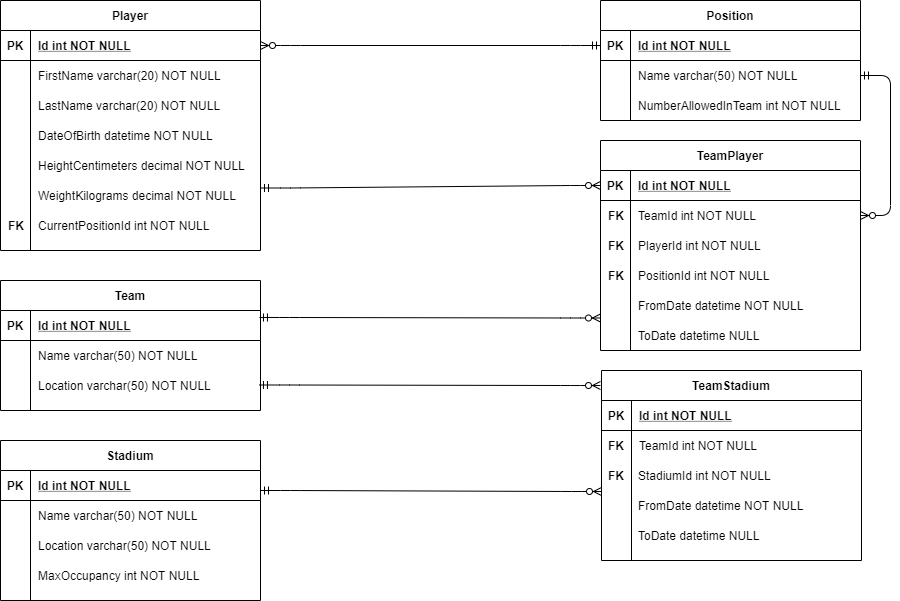

The diagram above was exported from draw.io. Its source (the exported page's mxGraphModel, read from the mxfile embedded in the PNG):
<mxGraphModel dx="1422" dy="762" grid="1" gridSize="10" guides="1" tooltips="1" connect="1" arrows="1" fold="1" page="1" pageScale="1" pageWidth="850" pageHeight="1100" math="0" shadow="0" extFonts="Permanent Marker^https://fonts.googleapis.com/css?family=Permanent+Marker">
  <root>
    <mxCell id="0" />
    <mxCell id="1" parent="0" />
    <mxCell id="C-vyLk0tnHw3VtMMgP7b-1" value="" style="edgeStyle=entityRelationEdgeStyle;endArrow=ERzeroToMany;startArrow=ERmandOne;endFill=1;startFill=0;exitX=0;exitY=0.5;exitDx=0;exitDy=0;entryX=1;entryY=0.5;entryDx=0;entryDy=0;" parent="1" source="fY_bY_-XRFUOcU21bGpu-25" target="C-vyLk0tnHw3VtMMgP7b-24" edge="1">
      <mxGeometry width="100" height="100" relative="1" as="geometry">
        <mxPoint x="340" y="720" as="sourcePoint" />
        <mxPoint x="510" y="290" as="targetPoint" />
      </mxGeometry>
    </mxCell>
    <mxCell id="C-vyLk0tnHw3VtMMgP7b-23" value="Player" style="shape=table;startSize=30;container=1;collapsible=1;childLayout=tableLayout;fixedRows=1;rowLines=0;fontStyle=1;align=center;resizeLast=1;" parent="1" vertex="1">
      <mxGeometry x="120" y="120" width="260" height="250" as="geometry" />
    </mxCell>
    <mxCell id="C-vyLk0tnHw3VtMMgP7b-24" value="" style="shape=partialRectangle;collapsible=0;dropTarget=0;pointerEvents=0;fillColor=none;points=[[0,0.5],[1,0.5]];portConstraint=eastwest;top=0;left=0;right=0;bottom=1;" parent="C-vyLk0tnHw3VtMMgP7b-23" vertex="1">
      <mxGeometry y="30" width="260" height="30" as="geometry" />
    </mxCell>
    <mxCell id="C-vyLk0tnHw3VtMMgP7b-25" value="PK" style="shape=partialRectangle;overflow=hidden;connectable=0;fillColor=none;top=0;left=0;bottom=0;right=0;fontStyle=1;" parent="C-vyLk0tnHw3VtMMgP7b-24" vertex="1">
      <mxGeometry width="30" height="30" as="geometry" />
    </mxCell>
    <mxCell id="C-vyLk0tnHw3VtMMgP7b-26" value="Id int NOT NULL " style="shape=partialRectangle;overflow=hidden;connectable=0;fillColor=none;top=0;left=0;bottom=0;right=0;align=left;spacingLeft=6;fontStyle=5;" parent="C-vyLk0tnHw3VtMMgP7b-24" vertex="1">
      <mxGeometry x="30" width="230" height="30" as="geometry" />
    </mxCell>
    <mxCell id="C-vyLk0tnHw3VtMMgP7b-27" value="" style="shape=partialRectangle;collapsible=0;dropTarget=0;pointerEvents=0;fillColor=none;points=[[0,0.5],[1,0.5]];portConstraint=eastwest;top=0;left=0;right=0;bottom=0;" parent="C-vyLk0tnHw3VtMMgP7b-23" vertex="1">
      <mxGeometry y="60" width="260" height="30" as="geometry" />
    </mxCell>
    <mxCell id="C-vyLk0tnHw3VtMMgP7b-28" value="" style="shape=partialRectangle;overflow=hidden;connectable=0;fillColor=none;top=0;left=0;bottom=0;right=0;" parent="C-vyLk0tnHw3VtMMgP7b-27" vertex="1">
      <mxGeometry width="30" height="30" as="geometry" />
    </mxCell>
    <mxCell id="C-vyLk0tnHw3VtMMgP7b-29" value="FirstName varchar(20) NOT NULL" style="shape=partialRectangle;overflow=hidden;connectable=0;fillColor=none;top=0;left=0;bottom=0;right=0;align=left;spacingLeft=6;" parent="C-vyLk0tnHw3VtMMgP7b-27" vertex="1">
      <mxGeometry x="30" width="230" height="30" as="geometry" />
    </mxCell>
    <mxCell id="fY_bY_-XRFUOcU21bGpu-1" value="LastName varchar(20) NOT NULL" style="shape=partialRectangle;overflow=hidden;connectable=0;fillColor=none;top=0;left=0;bottom=0;right=0;align=left;spacingLeft=6;" vertex="1" parent="1">
      <mxGeometry x="150" y="210" width="220" height="30" as="geometry" />
    </mxCell>
    <mxCell id="fY_bY_-XRFUOcU21bGpu-2" value="DateOfBirth datetime NOT NULL" style="shape=partialRectangle;overflow=hidden;connectable=0;fillColor=none;top=0;left=0;bottom=0;right=0;align=left;spacingLeft=6;" vertex="1" parent="1">
      <mxGeometry x="150" y="240" width="220" height="30" as="geometry" />
    </mxCell>
    <mxCell id="fY_bY_-XRFUOcU21bGpu-3" value="HeightCentimeters decimal NOT NULL" style="shape=partialRectangle;overflow=hidden;connectable=0;fillColor=none;top=0;left=0;bottom=0;right=0;align=left;spacingLeft=6;" vertex="1" parent="1">
      <mxGeometry x="150" y="270" width="220" height="30" as="geometry" />
    </mxCell>
    <mxCell id="fY_bY_-XRFUOcU21bGpu-4" value="WeightKilograms decimal NOT NULL" style="shape=partialRectangle;overflow=hidden;connectable=0;fillColor=none;top=0;left=0;bottom=0;right=0;align=left;spacingLeft=6;" vertex="1" parent="1">
      <mxGeometry x="150" y="300" width="220" height="30" as="geometry" />
    </mxCell>
    <mxCell id="fY_bY_-XRFUOcU21bGpu-5" value="CurrentPositionId int NOT NULL" style="shape=partialRectangle;overflow=hidden;connectable=0;fillColor=none;top=0;left=0;bottom=0;right=0;align=left;spacingLeft=6;" vertex="1" parent="1">
      <mxGeometry x="150" y="330" width="220" height="30" as="geometry" />
    </mxCell>
    <mxCell id="fY_bY_-XRFUOcU21bGpu-6" value="FK" style="shape=partialRectangle;overflow=hidden;connectable=0;fillColor=none;top=0;left=0;bottom=0;right=0;align=left;spacingLeft=6;fontStyle=1" vertex="1" parent="1">
      <mxGeometry x="120" y="330" width="30" height="30" as="geometry" />
    </mxCell>
    <mxCell id="fY_bY_-XRFUOcU21bGpu-7" value="Team" style="shape=table;startSize=30;container=1;collapsible=1;childLayout=tableLayout;fixedRows=1;rowLines=0;fontStyle=1;align=center;resizeLast=1;" vertex="1" parent="1">
      <mxGeometry x="120" y="400" width="260" height="130" as="geometry" />
    </mxCell>
    <mxCell id="fY_bY_-XRFUOcU21bGpu-8" value="" style="shape=partialRectangle;collapsible=0;dropTarget=0;pointerEvents=0;fillColor=none;points=[[0,0.5],[1,0.5]];portConstraint=eastwest;top=0;left=0;right=0;bottom=1;" vertex="1" parent="fY_bY_-XRFUOcU21bGpu-7">
      <mxGeometry y="30" width="260" height="30" as="geometry" />
    </mxCell>
    <mxCell id="fY_bY_-XRFUOcU21bGpu-9" value="PK" style="shape=partialRectangle;overflow=hidden;connectable=0;fillColor=none;top=0;left=0;bottom=0;right=0;fontStyle=1;" vertex="1" parent="fY_bY_-XRFUOcU21bGpu-8">
      <mxGeometry width="30" height="30" as="geometry" />
    </mxCell>
    <mxCell id="fY_bY_-XRFUOcU21bGpu-10" value="Id int NOT NULL " style="shape=partialRectangle;overflow=hidden;connectable=0;fillColor=none;top=0;left=0;bottom=0;right=0;align=left;spacingLeft=6;fontStyle=5;" vertex="1" parent="fY_bY_-XRFUOcU21bGpu-8">
      <mxGeometry x="30" width="230" height="30" as="geometry" />
    </mxCell>
    <mxCell id="fY_bY_-XRFUOcU21bGpu-11" value="" style="shape=partialRectangle;collapsible=0;dropTarget=0;pointerEvents=0;fillColor=none;points=[[0,0.5],[1,0.5]];portConstraint=eastwest;top=0;left=0;right=0;bottom=0;" vertex="1" parent="fY_bY_-XRFUOcU21bGpu-7">
      <mxGeometry y="60" width="260" height="30" as="geometry" />
    </mxCell>
    <mxCell id="fY_bY_-XRFUOcU21bGpu-12" value="" style="shape=partialRectangle;overflow=hidden;connectable=0;fillColor=none;top=0;left=0;bottom=0;right=0;" vertex="1" parent="fY_bY_-XRFUOcU21bGpu-11">
      <mxGeometry width="30" height="30" as="geometry" />
    </mxCell>
    <mxCell id="fY_bY_-XRFUOcU21bGpu-13" value="Name varchar(50) NOT NULL" style="shape=partialRectangle;overflow=hidden;connectable=0;fillColor=none;top=0;left=0;bottom=0;right=0;align=left;spacingLeft=6;" vertex="1" parent="fY_bY_-XRFUOcU21bGpu-11">
      <mxGeometry x="30" width="230" height="30" as="geometry" />
    </mxCell>
    <mxCell id="fY_bY_-XRFUOcU21bGpu-14" value="Location varchar(50) NOT NULL" style="shape=partialRectangle;overflow=hidden;connectable=0;fillColor=none;top=0;left=0;bottom=0;right=0;align=left;spacingLeft=6;" vertex="1" parent="1">
      <mxGeometry x="150" y="490" width="230" height="30" as="geometry" />
    </mxCell>
    <mxCell id="fY_bY_-XRFUOcU21bGpu-15" value="Stadium" style="shape=table;startSize=30;container=1;collapsible=1;childLayout=tableLayout;fixedRows=1;rowLines=0;fontStyle=1;align=center;resizeLast=1;" vertex="1" parent="1">
      <mxGeometry x="120" y="560" width="260" height="160" as="geometry" />
    </mxCell>
    <mxCell id="fY_bY_-XRFUOcU21bGpu-16" value="" style="shape=partialRectangle;collapsible=0;dropTarget=0;pointerEvents=0;fillColor=none;points=[[0,0.5],[1,0.5]];portConstraint=eastwest;top=0;left=0;right=0;bottom=1;" vertex="1" parent="fY_bY_-XRFUOcU21bGpu-15">
      <mxGeometry y="30" width="260" height="30" as="geometry" />
    </mxCell>
    <mxCell id="fY_bY_-XRFUOcU21bGpu-17" value="PK" style="shape=partialRectangle;overflow=hidden;connectable=0;fillColor=none;top=0;left=0;bottom=0;right=0;fontStyle=1;" vertex="1" parent="fY_bY_-XRFUOcU21bGpu-16">
      <mxGeometry width="30" height="30" as="geometry" />
    </mxCell>
    <mxCell id="fY_bY_-XRFUOcU21bGpu-18" value="Id int NOT NULL " style="shape=partialRectangle;overflow=hidden;connectable=0;fillColor=none;top=0;left=0;bottom=0;right=0;align=left;spacingLeft=6;fontStyle=5;" vertex="1" parent="fY_bY_-XRFUOcU21bGpu-16">
      <mxGeometry x="30" width="230" height="30" as="geometry" />
    </mxCell>
    <mxCell id="fY_bY_-XRFUOcU21bGpu-19" value="" style="shape=partialRectangle;collapsible=0;dropTarget=0;pointerEvents=0;fillColor=none;points=[[0,0.5],[1,0.5]];portConstraint=eastwest;top=0;left=0;right=0;bottom=0;" vertex="1" parent="fY_bY_-XRFUOcU21bGpu-15">
      <mxGeometry y="60" width="260" height="30" as="geometry" />
    </mxCell>
    <mxCell id="fY_bY_-XRFUOcU21bGpu-20" value="" style="shape=partialRectangle;overflow=hidden;connectable=0;fillColor=none;top=0;left=0;bottom=0;right=0;" vertex="1" parent="fY_bY_-XRFUOcU21bGpu-19">
      <mxGeometry width="30" height="30" as="geometry" />
    </mxCell>
    <mxCell id="fY_bY_-XRFUOcU21bGpu-21" value="Name varchar(50) NOT NULL" style="shape=partialRectangle;overflow=hidden;connectable=0;fillColor=none;top=0;left=0;bottom=0;right=0;align=left;spacingLeft=6;" vertex="1" parent="fY_bY_-XRFUOcU21bGpu-19">
      <mxGeometry x="30" width="230" height="30" as="geometry" />
    </mxCell>
    <mxCell id="fY_bY_-XRFUOcU21bGpu-22" value="Location varchar(50) NOT NULL" style="shape=partialRectangle;overflow=hidden;connectable=0;fillColor=none;top=0;left=0;bottom=0;right=0;align=left;spacingLeft=6;" vertex="1" parent="1">
      <mxGeometry x="150" y="650" width="230" height="30" as="geometry" />
    </mxCell>
    <mxCell id="fY_bY_-XRFUOcU21bGpu-23" value="MaxOccupancy int NOT NULL" style="shape=partialRectangle;overflow=hidden;connectable=0;fillColor=none;top=0;left=0;bottom=0;right=0;align=left;spacingLeft=6;" vertex="1" parent="1">
      <mxGeometry x="150" y="680" width="230" height="30" as="geometry" />
    </mxCell>
    <mxCell id="fY_bY_-XRFUOcU21bGpu-24" value="Position" style="shape=table;startSize=30;container=1;collapsible=1;childLayout=tableLayout;fixedRows=1;rowLines=0;fontStyle=1;align=center;resizeLast=1;" vertex="1" parent="1">
      <mxGeometry x="720" y="120" width="260" height="120" as="geometry" />
    </mxCell>
    <mxCell id="fY_bY_-XRFUOcU21bGpu-25" value="" style="shape=partialRectangle;collapsible=0;dropTarget=0;pointerEvents=0;fillColor=none;points=[[0,0.5],[1,0.5]];portConstraint=eastwest;top=0;left=0;right=0;bottom=1;" vertex="1" parent="fY_bY_-XRFUOcU21bGpu-24">
      <mxGeometry y="30" width="260" height="30" as="geometry" />
    </mxCell>
    <mxCell id="fY_bY_-XRFUOcU21bGpu-26" value="PK" style="shape=partialRectangle;overflow=hidden;connectable=0;fillColor=none;top=0;left=0;bottom=0;right=0;fontStyle=1;" vertex="1" parent="fY_bY_-XRFUOcU21bGpu-25">
      <mxGeometry width="30" height="30" as="geometry" />
    </mxCell>
    <mxCell id="fY_bY_-XRFUOcU21bGpu-27" value="Id int NOT NULL " style="shape=partialRectangle;overflow=hidden;connectable=0;fillColor=none;top=0;left=0;bottom=0;right=0;align=left;spacingLeft=6;fontStyle=5;" vertex="1" parent="fY_bY_-XRFUOcU21bGpu-25">
      <mxGeometry x="30" width="230" height="30" as="geometry" />
    </mxCell>
    <mxCell id="fY_bY_-XRFUOcU21bGpu-28" value="" style="shape=partialRectangle;collapsible=0;dropTarget=0;pointerEvents=0;fillColor=none;points=[[0,0.5],[1,0.5]];portConstraint=eastwest;top=0;left=0;right=0;bottom=0;" vertex="1" parent="fY_bY_-XRFUOcU21bGpu-24">
      <mxGeometry y="60" width="260" height="30" as="geometry" />
    </mxCell>
    <mxCell id="fY_bY_-XRFUOcU21bGpu-29" value="" style="shape=partialRectangle;overflow=hidden;connectable=0;fillColor=none;top=0;left=0;bottom=0;right=0;" vertex="1" parent="fY_bY_-XRFUOcU21bGpu-28">
      <mxGeometry width="30" height="30" as="geometry" />
    </mxCell>
    <mxCell id="fY_bY_-XRFUOcU21bGpu-30" value="Name varchar(50) NOT NULL" style="shape=partialRectangle;overflow=hidden;connectable=0;fillColor=none;top=0;left=0;bottom=0;right=0;align=left;spacingLeft=6;" vertex="1" parent="fY_bY_-XRFUOcU21bGpu-28">
      <mxGeometry x="30" width="230" height="30" as="geometry" />
    </mxCell>
    <mxCell id="fY_bY_-XRFUOcU21bGpu-31" value="NumberAllowedInTeam int NOT NULL" style="shape=partialRectangle;overflow=hidden;connectable=0;fillColor=none;top=0;left=0;bottom=0;right=0;align=left;spacingLeft=6;" vertex="1" parent="1">
      <mxGeometry x="750" y="210" width="230" height="30" as="geometry" />
    </mxCell>
    <mxCell id="fY_bY_-XRFUOcU21bGpu-33" value="TeamPlayer" style="shape=table;startSize=30;container=1;collapsible=1;childLayout=tableLayout;fixedRows=1;rowLines=0;fontStyle=1;align=center;resizeLast=1;" vertex="1" parent="1">
      <mxGeometry x="720" y="260" width="260" height="210" as="geometry" />
    </mxCell>
    <mxCell id="fY_bY_-XRFUOcU21bGpu-34" value="" style="shape=partialRectangle;collapsible=0;dropTarget=0;pointerEvents=0;fillColor=none;points=[[0,0.5],[1,0.5]];portConstraint=eastwest;top=0;left=0;right=0;bottom=1;" vertex="1" parent="fY_bY_-XRFUOcU21bGpu-33">
      <mxGeometry y="30" width="260" height="30" as="geometry" />
    </mxCell>
    <mxCell id="fY_bY_-XRFUOcU21bGpu-35" value="PK" style="shape=partialRectangle;overflow=hidden;connectable=0;fillColor=none;top=0;left=0;bottom=0;right=0;fontStyle=1;" vertex="1" parent="fY_bY_-XRFUOcU21bGpu-34">
      <mxGeometry width="30" height="30" as="geometry" />
    </mxCell>
    <mxCell id="fY_bY_-XRFUOcU21bGpu-36" value="Id int NOT NULL " style="shape=partialRectangle;overflow=hidden;connectable=0;fillColor=none;top=0;left=0;bottom=0;right=0;align=left;spacingLeft=6;fontStyle=5;" vertex="1" parent="fY_bY_-XRFUOcU21bGpu-34">
      <mxGeometry x="30" width="230" height="30" as="geometry" />
    </mxCell>
    <mxCell id="fY_bY_-XRFUOcU21bGpu-37" value="" style="shape=partialRectangle;collapsible=0;dropTarget=0;pointerEvents=0;fillColor=none;points=[[0,0.5],[1,0.5]];portConstraint=eastwest;top=0;left=0;right=0;bottom=0;" vertex="1" parent="fY_bY_-XRFUOcU21bGpu-33">
      <mxGeometry y="60" width="260" height="30" as="geometry" />
    </mxCell>
    <mxCell id="fY_bY_-XRFUOcU21bGpu-38" value="" style="shape=partialRectangle;overflow=hidden;connectable=0;fillColor=none;top=0;left=0;bottom=0;right=0;" vertex="1" parent="fY_bY_-XRFUOcU21bGpu-37">
      <mxGeometry width="30" height="30" as="geometry" />
    </mxCell>
    <mxCell id="fY_bY_-XRFUOcU21bGpu-39" value="TeamId int NOT NULL" style="shape=partialRectangle;overflow=hidden;connectable=0;fillColor=none;top=0;left=0;bottom=0;right=0;align=left;spacingLeft=6;" vertex="1" parent="fY_bY_-XRFUOcU21bGpu-37">
      <mxGeometry x="30" width="230" height="30" as="geometry" />
    </mxCell>
    <mxCell id="fY_bY_-XRFUOcU21bGpu-40" value="PlayerId int NOT NULL" style="shape=partialRectangle;overflow=hidden;connectable=0;fillColor=none;top=0;left=0;bottom=0;right=0;align=left;spacingLeft=6;" vertex="1" parent="1">
      <mxGeometry x="750" y="350" width="230" height="30" as="geometry" />
    </mxCell>
    <mxCell id="fY_bY_-XRFUOcU21bGpu-41" value="PositionId int NOT NULL" style="shape=partialRectangle;overflow=hidden;connectable=0;fillColor=none;top=0;left=0;bottom=0;right=0;align=left;spacingLeft=6;" vertex="1" parent="1">
      <mxGeometry x="750" y="380" width="230" height="30" as="geometry" />
    </mxCell>
    <mxCell id="fY_bY_-XRFUOcU21bGpu-42" value="FromDate datetime NOT NULL" style="shape=partialRectangle;overflow=hidden;connectable=0;fillColor=none;top=0;left=0;bottom=0;right=0;align=left;spacingLeft=6;" vertex="1" parent="1">
      <mxGeometry x="750" y="410" width="220" height="30" as="geometry" />
    </mxCell>
    <mxCell id="fY_bY_-XRFUOcU21bGpu-43" value="ToDate datetime NULL" style="shape=partialRectangle;overflow=hidden;connectable=0;fillColor=none;top=0;left=0;bottom=0;right=0;align=left;spacingLeft=6;" vertex="1" parent="1">
      <mxGeometry x="750" y="440" width="220" height="30" as="geometry" />
    </mxCell>
    <mxCell id="fY_bY_-XRFUOcU21bGpu-44" value="FK" style="shape=partialRectangle;overflow=hidden;connectable=0;fillColor=none;top=0;left=0;bottom=0;right=0;align=left;spacingLeft=6;fontStyle=1" vertex="1" parent="1">
      <mxGeometry x="720" y="320" width="30" height="30" as="geometry" />
    </mxCell>
    <mxCell id="fY_bY_-XRFUOcU21bGpu-45" value="FK" style="shape=partialRectangle;overflow=hidden;connectable=0;fillColor=none;top=0;left=0;bottom=0;right=0;align=left;spacingLeft=6;fontStyle=1" vertex="1" parent="1">
      <mxGeometry x="720" y="350" width="30" height="30" as="geometry" />
    </mxCell>
    <mxCell id="fY_bY_-XRFUOcU21bGpu-46" value="FK" style="shape=partialRectangle;overflow=hidden;connectable=0;fillColor=none;top=0;left=0;bottom=0;right=0;align=left;spacingLeft=6;fontStyle=1" vertex="1" parent="1">
      <mxGeometry x="720" y="380" width="30" height="30" as="geometry" />
    </mxCell>
    <mxCell id="fY_bY_-XRFUOcU21bGpu-47" value="" style="edgeStyle=entityRelationEdgeStyle;endArrow=ERzeroToMany;startArrow=ERmandOne;endFill=1;startFill=0;entryX=1;entryY=0.5;entryDx=0;entryDy=0;" edge="1" parent="1" source="fY_bY_-XRFUOcU21bGpu-28" target="fY_bY_-XRFUOcU21bGpu-37">
      <mxGeometry width="100" height="100" relative="1" as="geometry">
        <mxPoint x="1420" y="210" as="sourcePoint" />
        <mxPoint x="1080" y="210" as="targetPoint" />
      </mxGeometry>
    </mxCell>
    <mxCell id="fY_bY_-XRFUOcU21bGpu-48" value="" style="edgeStyle=entityRelationEdgeStyle;endArrow=ERzeroToMany;startArrow=ERmandOne;endFill=1;startFill=0;exitX=1;exitY=0.75;exitDx=0;exitDy=0;entryX=0;entryY=0.5;entryDx=0;entryDy=0;" edge="1" parent="1" source="C-vyLk0tnHw3VtMMgP7b-23" target="fY_bY_-XRFUOcU21bGpu-34">
      <mxGeometry width="100" height="100" relative="1" as="geometry">
        <mxPoint x="880" y="334.5" as="sourcePoint" />
        <mxPoint x="540" y="334.5" as="targetPoint" />
      </mxGeometry>
    </mxCell>
    <mxCell id="fY_bY_-XRFUOcU21bGpu-49" value="" style="edgeStyle=entityRelationEdgeStyle;endArrow=ERzeroToMany;startArrow=ERmandOne;endFill=1;startFill=0;exitX=0.996;exitY=0.233;exitDx=0;exitDy=0;entryX=0;entryY=0.5;entryDx=0;entryDy=0;exitPerimeter=0;" edge="1" parent="1" source="fY_bY_-XRFUOcU21bGpu-8">
      <mxGeometry width="100" height="100" relative="1" as="geometry">
        <mxPoint x="380" y="440" as="sourcePoint" />
        <mxPoint x="720" y="437.5" as="targetPoint" />
      </mxGeometry>
    </mxCell>
    <mxCell id="fY_bY_-XRFUOcU21bGpu-50" value="TeamStadium" style="shape=table;startSize=30;container=1;collapsible=1;childLayout=tableLayout;fixedRows=1;rowLines=0;fontStyle=1;align=center;resizeLast=1;" vertex="1" parent="1">
      <mxGeometry x="721" y="490" width="260" height="190" as="geometry" />
    </mxCell>
    <mxCell id="fY_bY_-XRFUOcU21bGpu-51" value="" style="shape=partialRectangle;collapsible=0;dropTarget=0;pointerEvents=0;fillColor=none;points=[[0,0.5],[1,0.5]];portConstraint=eastwest;top=0;left=0;right=0;bottom=1;" vertex="1" parent="fY_bY_-XRFUOcU21bGpu-50">
      <mxGeometry y="30" width="260" height="30" as="geometry" />
    </mxCell>
    <mxCell id="fY_bY_-XRFUOcU21bGpu-52" value="PK" style="shape=partialRectangle;overflow=hidden;connectable=0;fillColor=none;top=0;left=0;bottom=0;right=0;fontStyle=1;" vertex="1" parent="fY_bY_-XRFUOcU21bGpu-51">
      <mxGeometry width="30" height="30" as="geometry" />
    </mxCell>
    <mxCell id="fY_bY_-XRFUOcU21bGpu-53" value="Id int NOT NULL " style="shape=partialRectangle;overflow=hidden;connectable=0;fillColor=none;top=0;left=0;bottom=0;right=0;align=left;spacingLeft=6;fontStyle=5;" vertex="1" parent="fY_bY_-XRFUOcU21bGpu-51">
      <mxGeometry x="30" width="230" height="30" as="geometry" />
    </mxCell>
    <mxCell id="fY_bY_-XRFUOcU21bGpu-54" value="" style="shape=partialRectangle;collapsible=0;dropTarget=0;pointerEvents=0;fillColor=none;points=[[0,0.5],[1,0.5]];portConstraint=eastwest;top=0;left=0;right=0;bottom=0;" vertex="1" parent="fY_bY_-XRFUOcU21bGpu-50">
      <mxGeometry y="60" width="260" height="30" as="geometry" />
    </mxCell>
    <mxCell id="fY_bY_-XRFUOcU21bGpu-55" value="" style="shape=partialRectangle;overflow=hidden;connectable=0;fillColor=none;top=0;left=0;bottom=0;right=0;" vertex="1" parent="fY_bY_-XRFUOcU21bGpu-54">
      <mxGeometry width="30" height="30" as="geometry" />
    </mxCell>
    <mxCell id="fY_bY_-XRFUOcU21bGpu-56" value="TeamId int NOT NULL" style="shape=partialRectangle;overflow=hidden;connectable=0;fillColor=none;top=0;left=0;bottom=0;right=0;align=left;spacingLeft=6;" vertex="1" parent="fY_bY_-XRFUOcU21bGpu-54">
      <mxGeometry x="30" width="230" height="30" as="geometry" />
    </mxCell>
    <mxCell id="fY_bY_-XRFUOcU21bGpu-57" value="StadiumId int NOT NULL" style="shape=partialRectangle;overflow=hidden;connectable=0;fillColor=none;top=0;left=0;bottom=0;right=0;align=left;spacingLeft=6;" vertex="1" parent="1">
      <mxGeometry x="750" y="580" width="230" height="30" as="geometry" />
    </mxCell>
    <mxCell id="fY_bY_-XRFUOcU21bGpu-59" value="FromDate datetime NOT NULL" style="shape=partialRectangle;overflow=hidden;connectable=0;fillColor=none;top=0;left=0;bottom=0;right=0;align=left;spacingLeft=6;" vertex="1" parent="1">
      <mxGeometry x="750" y="610" width="220" height="30" as="geometry" />
    </mxCell>
    <mxCell id="fY_bY_-XRFUOcU21bGpu-60" value="ToDate datetime NULL" style="shape=partialRectangle;overflow=hidden;connectable=0;fillColor=none;top=0;left=0;bottom=0;right=0;align=left;spacingLeft=6;" vertex="1" parent="1">
      <mxGeometry x="750" y="640" width="220" height="30" as="geometry" />
    </mxCell>
    <mxCell id="fY_bY_-XRFUOcU21bGpu-61" value="FK" style="shape=partialRectangle;overflow=hidden;connectable=0;fillColor=none;top=0;left=0;bottom=0;right=0;align=left;spacingLeft=6;fontStyle=1" vertex="1" parent="1">
      <mxGeometry x="720" y="550" width="30" height="30" as="geometry" />
    </mxCell>
    <mxCell id="fY_bY_-XRFUOcU21bGpu-62" value="FK" style="shape=partialRectangle;overflow=hidden;connectable=0;fillColor=none;top=0;left=0;bottom=0;right=0;align=left;spacingLeft=6;fontStyle=1" vertex="1" parent="1">
      <mxGeometry x="720" y="580" width="30" height="30" as="geometry" />
    </mxCell>
    <mxCell id="fY_bY_-XRFUOcU21bGpu-63" value="" style="edgeStyle=entityRelationEdgeStyle;endArrow=ERzeroToMany;startArrow=ERmandOne;endFill=1;startFill=0;exitX=0.996;exitY=0.233;exitDx=0;exitDy=0;exitPerimeter=0;" edge="1" parent="1">
      <mxGeometry width="100" height="100" relative="1" as="geometry">
        <mxPoint x="380.00000000000006" y="610" as="sourcePoint" />
        <mxPoint x="721" y="611" as="targetPoint" />
      </mxGeometry>
    </mxCell>
    <mxCell id="fY_bY_-XRFUOcU21bGpu-64" value="" style="edgeStyle=entityRelationEdgeStyle;endArrow=ERzeroToMany;startArrow=ERmandOne;endFill=1;startFill=0;exitX=0.996;exitY=0.233;exitDx=0;exitDy=0;entryX=0;entryY=0.5;entryDx=0;entryDy=0;exitPerimeter=0;" edge="1" parent="1">
      <mxGeometry width="100" height="100" relative="1" as="geometry">
        <mxPoint x="378.96000000000004" y="504.5" as="sourcePoint" />
        <mxPoint x="720" y="505.01" as="targetPoint" />
      </mxGeometry>
    </mxCell>
  </root>
</mxGraphModel>